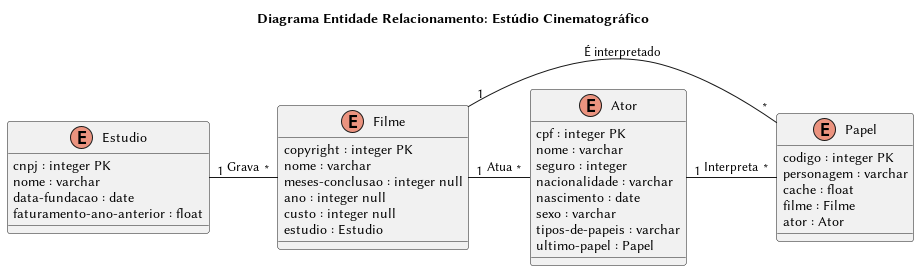

The diagram above was rendered by PlantUML. Its source (embedded in the PNG):
@startuml

'!define DARKBLUE
'!include https://raw.githubusercontent.com/Drakemor/RedDress-PlantUML/master/style.puml

title Diagrama Entidade Relacionamento: Estúdio Cinematográfico

enum Estudio {
  cnpj : integer PK
  nome : varchar 
  data-fundacao : date
  faturamento-ano-anterior : float
}

enum Filme {
  copyright : integer PK
  nome : varchar 
  meses-conclusao : integer null
  ano : integer null
  custo : integer null
  estudio : Estudio
}

enum Ator {
  cpf : integer PK
  nome : varchar 
  seguro : integer 
  nacionalidade : varchar
  nascimento : date
  sexo : varchar
  tipos-de-papeis : varchar
  ultimo-papel : Papel
}

enum Papel {
  codigo : integer PK
  personagem : varchar
  cache : float
  filme : Filme
  ator : Ator 
}

Estudio "1" - "*" Filme : Grava
Filme "1" - "*" Ator : Atua
Ator "1" - "*" Papel : Interpreta
Filme "1" - "*" Papel : É interpretado

@enduml